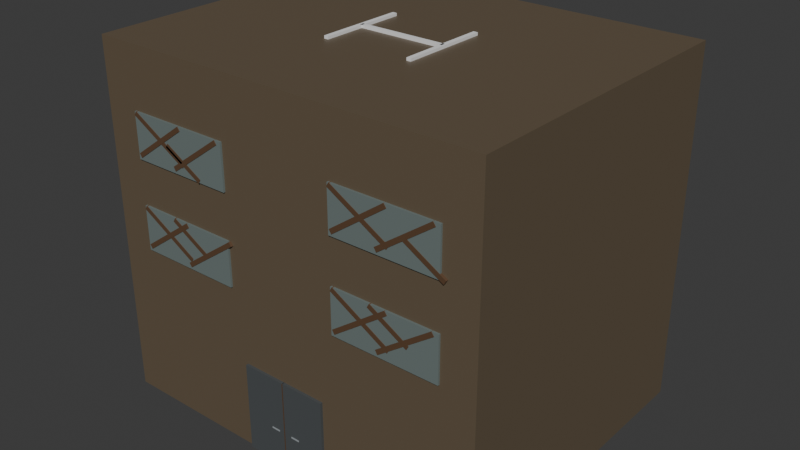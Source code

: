 # Source: klinik.blend  (saved by Blender 5.2.44; exported with 4.5.12 LTS)
import bpy
from mathutils import Matrix  # noqa: F401  (used for matrix-valued properties, if any)

bpy.ops.wm.read_factory_settings(use_empty=True)
scene = bpy.context.scene
scene.name = 'Scene'

# ---- materials (node trees are filled in below, after node groups)
mat_material_041 = bpy.data.materials.new('Material.041')
mat_material_032 = bpy.data.materials.new('Material.032')
mat_material_033 = bpy.data.materials.new('Material.033')
mat_material_034 = bpy.data.materials.new('Material.034')
mat_material_035 = bpy.data.materials.new('Material.035')
mat_material_036 = bpy.data.materials.new('Material.036')
mat_material_037 = bpy.data.materials.new('Material.037')
mat_material_038 = bpy.data.materials.new('Material.038')
mat_material_039 = bpy.data.materials.new('Material.039')
mat_material_040 = bpy.data.materials.new('Material.040')
mat_material_042 = bpy.data.materials.new('Material.042')
mat_material_043 = bpy.data.materials.new('Material.043')

# ---- material node trees
mat_material_041.use_nodes = True; mat_material_041.node_tree.nodes.clear()
_N = mat_material_041.node_tree.nodes; _L = mat_material_041.node_tree.links
n0 = _N.new('ShaderNodeBsdfPrincipled'); n0.name = 'Principled BSDF'; n0.location = (-200, 100)
n0.inputs[0].default_value = (0.1559, 0.1946, 0.1878, 1.0)
n0.inputs[10].default_value = 0.005
n1 = _N.new('ShaderNodeOutputMaterial'); n1.name = 'Material Output'; n1.location = (200, 100)
_L.new(n0.outputs[0], n1.inputs[0])
n1.is_active_output = True
mat_material_032.use_nodes = True; mat_material_032.node_tree.nodes.clear()
_N = mat_material_032.node_tree.nodes; _L = mat_material_032.node_tree.links
n0 = _N.new('ShaderNodeBsdfPrincipled'); n0.name = 'Principled BSDF'; n0.location = (-200, 100)
n0.inputs[0].default_value = (0.1329, 0.0999, 0.06301, 1.0)
n0.inputs[10].default_value = 0.005
n1 = _N.new('ShaderNodeOutputMaterial'); n1.name = 'Material Output'; n1.location = (200, 100)
_L.new(n0.outputs[0], n1.inputs[0])
n1.is_active_output = True
mat_material_033.use_nodes = True; mat_material_033.node_tree.nodes.clear()
_N = mat_material_033.node_tree.nodes; _L = mat_material_033.node_tree.links
n0 = _N.new('ShaderNodeBsdfPrincipled'); n0.name = 'Principled BSDF'; n0.location = (-200, 100)
n0.inputs[0].default_value = (0.07619, 0.08438, 0.08866, 1.0)
n0.inputs[10].default_value = 0.005
n1 = _N.new('ShaderNodeOutputMaterial'); n1.name = 'Material Output'; n1.location = (200, 100)
_L.new(n0.outputs[0], n1.inputs[0])
n1.is_active_output = True
mat_material_034.use_nodes = True; mat_material_034.node_tree.nodes.clear()
_N = mat_material_034.node_tree.nodes; _L = mat_material_034.node_tree.links
n0 = _N.new('ShaderNodeBsdfPrincipled'); n0.name = 'Principled BSDF'; n0.location = (-200, 100)
n0.inputs[0].default_value = (0.3231, 0.3515, 0.3663, 1.0)
n0.inputs[10].default_value = 0.005
n1 = _N.new('ShaderNodeOutputMaterial'); n1.name = 'Material Output'; n1.location = (200, 100)
_L.new(n0.outputs[0], n1.inputs[0])
n1.is_active_output = True
mat_material_035.use_nodes = True; mat_material_035.node_tree.nodes.clear()
_N = mat_material_035.node_tree.nodes; _L = mat_material_035.node_tree.links
n0 = _N.new('ShaderNodeBsdfPrincipled'); n0.name = 'Principled BSDF'; n0.location = (-200, 100)
n0.inputs[0].default_value = (0.1119, 0.06125, 0.0319, 1.0)
n0.inputs[10].default_value = 0.005
n1 = _N.new('ShaderNodeOutputMaterial'); n1.name = 'Material Output'; n1.location = (200, 100)
_L.new(n0.outputs[0], n1.inputs[0])
n1.is_active_output = True
mat_material_036.use_nodes = True; mat_material_036.node_tree.nodes.clear()
_N = mat_material_036.node_tree.nodes; _L = mat_material_036.node_tree.links
n0 = _N.new('ShaderNodeBsdfPrincipled'); n0.name = 'Principled BSDF'; n0.location = (-200, 100)
n0.inputs[0].default_value = (0.1559, 0.1946, 0.1878, 1.0)
n0.inputs[10].default_value = 0.005
n1 = _N.new('ShaderNodeOutputMaterial'); n1.name = 'Material Output'; n1.location = (200, 100)
_L.new(n0.outputs[0], n1.inputs[0])
n1.is_active_output = True
mat_material_037.use_nodes = True; mat_material_037.node_tree.nodes.clear()
_N = mat_material_037.node_tree.nodes; _L = mat_material_037.node_tree.links
n0 = _N.new('ShaderNodeBsdfPrincipled'); n0.name = 'Principled BSDF'; n0.location = (-200, 100)
n0.inputs[0].default_value = (0.1119, 0.06125, 0.0319, 1.0)
n0.inputs[10].default_value = 0.005
n1 = _N.new('ShaderNodeOutputMaterial'); n1.name = 'Material Output'; n1.location = (200, 100)
_L.new(n0.outputs[0], n1.inputs[0])
n1.is_active_output = True
mat_material_038.use_nodes = True; mat_material_038.node_tree.nodes.clear()
_N = mat_material_038.node_tree.nodes; _L = mat_material_038.node_tree.links
n0 = _N.new('ShaderNodeBsdfPrincipled'); n0.name = 'Principled BSDF'; n0.location = (-200, 100)
n0.inputs[0].default_value = (0.1559, 0.1946, 0.1878, 1.0)
n0.inputs[10].default_value = 0.005
n1 = _N.new('ShaderNodeOutputMaterial'); n1.name = 'Material Output'; n1.location = (200, 100)
_L.new(n0.outputs[0], n1.inputs[0])
n1.is_active_output = True
mat_material_039.use_nodes = True; mat_material_039.node_tree.nodes.clear()
_N = mat_material_039.node_tree.nodes; _L = mat_material_039.node_tree.links
n0 = _N.new('ShaderNodeBsdfPrincipled'); n0.name = 'Principled BSDF'; n0.location = (-200, 100)
n0.inputs[0].default_value = (0.1119, 0.06125, 0.0319, 1.0)
n0.inputs[10].default_value = 0.005
n1 = _N.new('ShaderNodeOutputMaterial'); n1.name = 'Material Output'; n1.location = (200, 100)
_L.new(n0.outputs[0], n1.inputs[0])
n1.is_active_output = True
mat_material_040.use_nodes = True; mat_material_040.node_tree.nodes.clear()
_N = mat_material_040.node_tree.nodes; _L = mat_material_040.node_tree.links
n0 = _N.new('ShaderNodeBsdfPrincipled'); n0.name = 'Principled BSDF'; n0.location = (-200, 100)
n0.inputs[0].default_value = (0.1559, 0.1946, 0.1878, 1.0)
n0.inputs[10].default_value = 0.005
n1 = _N.new('ShaderNodeOutputMaterial'); n1.name = 'Material Output'; n1.location = (200, 100)
_L.new(n0.outputs[0], n1.inputs[0])
n1.is_active_output = True
mat_material_042.use_nodes = True; mat_material_042.node_tree.nodes.clear()
_N = mat_material_042.node_tree.nodes; _L = mat_material_042.node_tree.links
n0 = _N.new('ShaderNodeBsdfPrincipled'); n0.name = 'Principled BSDF'; n0.location = (-200, 100)
n0.inputs[0].default_value = (0.1119, 0.06125, 0.0319, 1.0)
n0.inputs[10].default_value = 0.005
n1 = _N.new('ShaderNodeOutputMaterial'); n1.name = 'Material Output'; n1.location = (200, 100)
_L.new(n0.outputs[0], n1.inputs[0])
n1.is_active_output = True
mat_material_043.use_nodes = True; mat_material_043.node_tree.nodes.clear()
_N = mat_material_043.node_tree.nodes; _L = mat_material_043.node_tree.links
n0 = _N.new('ShaderNodeBsdfPrincipled'); n0.name = 'Principled BSDF'; n0.location = (-200, 100)
n0.inputs[0].default_value = (0.1119, 0.06125, 0.0319, 1.0)
n0.inputs[10].default_value = 0.005
n1 = _N.new('ShaderNodeOutputMaterial'); n1.name = 'Material Output'; n1.location = (200, 100)
_L.new(n0.outputs[0], n1.inputs[0])
n1.is_active_output = True

# ---- world
world_world = bpy.data.worlds.new('World'); scene.world = world_world
world_world.use_nodes = True; world_world.node_tree.nodes.clear()
_N = world_world.node_tree.nodes; _L = world_world.node_tree.links
n0 = _N.new('ShaderNodeOutputWorld'); n0.name = 'World Output'; n0.location = (200, 100)
n1 = _N.new('ShaderNodeBackground'); n1.name = 'Background'; n1.location = (-200, 100)
n1.inputs[0].default_value = (0.05088, 0.05088, 0.05088, 1.0)
_L.new(n1.outputs[0], n0.inputs[0])
n0.is_active_output = True
world_world.color = (0.05088, 0.05088, 0.05088)
world_world.sun_shadow_jitter_overblur = 0.0

# ---- meshes
me_cube_124 = bpy.data.meshes.new('Cube.124')
me_cube_124.from_pydata([(1.338, -3.545, 3.644), (1.338, -3.545, 4.644), (1.338, -3.445, 3.644), (1.338, -3.445, 4.644), (3.738, -3.545, 3.644), (3.738, -3.545, 4.644), (3.738, -3.445, 3.644), (3.738, -3.445, 4.644), (-4.5, -3.5, 0.0), (-4.5, -3.5, 8.0), (-4.5, 3.5, 0.0), (-4.5, 3.5, 8.0), (4.5, -3.5, 0.0), (4.5, -3.5, 8.0), (4.5, 3.5, 0.0), (4.5, 3.5, 8.0), (-1.05, -1.0, 7.96), (-1.05, -1.0, 8.06), (-1.05, 1.0, 7.96), (-1.05, 1.0, 8.06), (-0.95, -1.0, 7.96), (-0.95, -1.0, 8.06), (-0.95, 1.0, 7.96), (-0.95, 1.0, 8.06), (0.95, -1.0, 7.96), (0.95, -1.0, 8.06), (0.95, 1.0, 7.96), (0.95, 1.0, 8.06), (1.05, -1.0, 7.96), (1.05, -1.0, 8.06), (1.05, 1.0, 7.96), (1.05, 1.0, 8.06), (-1.0, -0.05, 7.96), (-1.0, -0.05, 8.06), (-1.0, 0.05, 7.96), (-1.0, 0.05, 8.06), (1.0, -0.05, 7.96), (1.0, -0.05, 8.06), (1.0, 0.05, 7.96), (1.0, 0.05, 8.06), (-1.0, -3.56, 0.0), (-1.0, -3.56, 2.0), (-1.0, -3.46, 0.0), (-1.0, -3.46, 2.0), (1.0, -3.56, 0.0), (1.0, -3.56, 2.0), (1.0, -3.46, 0.0), (1.0, -3.46, 2.0), (-0.3381, -3.57, 0.8035), (-0.3381, -3.57, 0.8335), (-0.3381, -3.47, 0.8035), (-0.3381, -3.47, 0.8335), (-0.1381, -3.57, 0.8035), (-0.1381, -3.57, 0.8335), (-0.1381, -3.47, 0.8035), (-0.1381, -3.47, 0.8335), (0.1823, -3.57, 0.8035), (0.1823, -3.57, 0.8335), (0.1823, -3.47, 0.8035), (0.1823, -3.47, 0.8335), (0.3823, -3.57, 0.8035), (0.3823, -3.57, 0.8335), (0.3823, -3.47, 0.8035), (0.3823, -3.47, 0.8335), (-0.005, -3.576, 0.0), (-0.005, -3.576, 2.0), (-0.005, -3.476, 0.0), (-0.005, -3.476, 2.0), (0.005, -3.576, 0.0), (0.005, -3.576, 2.0), (0.005, -3.476, 0.0), (0.005, -3.476, 2.0), (-3.678, -3.545, 5.651), (-3.678, -3.545, 6.651), (-3.678, -3.445, 5.651), (-3.678, -3.445, 6.651), (-1.278, -3.545, 5.651), (-1.278, -3.545, 6.651), (-1.278, -3.445, 5.651), (-1.278, -3.445, 6.651), (-2.822, -3.555, 6.134), (-2.772, -3.555, 6.22), (-2.822, -3.455, 6.134), (-2.772, -3.455, 6.22), (-1.956, -3.555, 5.634), (-1.906, -3.555, 5.72), (-1.956, -3.455, 5.634), (-1.906, -3.455, 5.72), (-3.68, -3.555, 6.572), (-3.63, -3.555, 6.658), (-3.68, -3.455, 6.572), (-3.63, -3.455, 6.658), (-2.381, -3.555, 5.822), (-2.331, -3.555, 5.908), (-2.381, -3.455, 5.822), (-2.331, -3.455, 5.908), (-2.593, -3.557, 5.701), (-2.651, -3.554, 5.783), (-2.591, -3.457, 5.698), (-2.649, -3.454, 5.78), (-1.372, -3.557, 6.573), (-1.431, -3.554, 6.654), (-1.37, -3.457, 6.57), (-1.429, -3.454, 6.652), (-3.598, -3.557, 5.701), (-3.656, -3.554, 5.783), (-3.596, -3.457, 5.698), (-3.654, -3.454, 5.78), (-2.377, -3.557, 6.573), (-2.436, -3.554, 6.654), (-2.375, -3.457, 6.57), (-2.434, -3.454, 6.652), (-3.678, -3.545, 3.644), (-3.678, -3.545, 4.644), (-3.678, -3.445, 3.644), (-3.678, -3.445, 4.644), (-1.278, -3.545, 3.644), (-1.278, -3.545, 4.644), (-1.278, -3.445, 3.644), (-1.278, -3.445, 4.644), (-2.822, -3.555, 4.565), (-2.772, -3.555, 4.652), (-2.822, -3.455, 4.565), (-2.772, -3.455, 4.652), (-1.956, -3.555, 4.065), (-1.906, -3.555, 4.152), (-1.956, -3.455, 4.065), (-1.906, -3.455, 4.152), (-3.68, -3.555, 4.565), (-3.63, -3.555, 4.652), (-3.68, -3.455, 4.565), (-3.63, -3.455, 4.652), (-2.381, -3.555, 3.815), (-2.331, -3.555, 3.902), (-2.381, -3.455, 3.815), (-2.331, -3.455, 3.902), (-2.396, -3.557, 3.695), (-2.454, -3.554, 3.776), (-2.394, -3.457, 3.692), (-2.452, -3.454, 3.773), (-1.176, -3.557, 4.567), (-1.234, -3.554, 4.648), (-1.174, -3.457, 4.564), (-1.232, -3.454, 4.645), (-3.598, -3.557, 3.695), (-3.656, -3.554, 3.776), (-3.596, -3.457, 3.692), (-3.654, -3.454, 3.773), (-2.377, -3.557, 4.567), (-2.436, -3.554, 4.648), (-2.375, -3.457, 4.564), (-2.434, -3.454, 4.645), (1.338, -3.545, 5.651), (1.338, -3.545, 6.651), (1.338, -3.445, 5.651), (1.338, -3.445, 6.651), (3.738, -3.545, 5.651), (3.738, -3.545, 6.651), (3.738, -3.445, 5.651), (3.738, -3.445, 6.651), (1.419, -3.557, 3.695), (1.361, -3.554, 3.776), (1.421, -3.457, 3.692), (1.363, -3.454, 3.773), (2.639, -3.557, 4.567), (2.581, -3.554, 4.648), (2.641, -3.457, 4.564), (2.583, -3.454, 4.645), (2.954, -3.555, 6.107), (3.004, -3.555, 6.194), (2.954, -3.455, 6.107), (3.004, -3.455, 6.194), (3.82, -3.555, 5.607), (3.87, -3.555, 5.694), (3.82, -3.455, 5.607), (3.87, -3.455, 5.694), (1.336, -3.555, 6.572), (1.386, -3.555, 6.658), (1.336, -3.455, 6.572), (1.386, -3.455, 6.658), (2.636, -3.555, 5.822), (2.686, -3.555, 5.908), (2.636, -3.455, 5.822), (2.686, -3.455, 5.908), (2.424, -3.557, 5.701), (2.366, -3.554, 5.783), (2.426, -3.457, 5.698), (2.368, -3.454, 5.78), (3.644, -3.557, 6.573), (3.586, -3.554, 6.654), (3.646, -3.457, 6.57), (3.588, -3.454, 6.652), (1.419, -3.557, 5.701), (1.361, -3.554, 5.783), (1.421, -3.457, 5.698), (1.363, -3.454, 5.78), (2.639, -3.557, 6.573), (2.581, -3.554, 6.654), (2.641, -3.457, 6.57), (2.583, -3.454, 6.652), (2.424, -3.557, 3.695), (2.366, -3.554, 3.776), (2.426, -3.457, 3.692), (2.368, -3.454, 3.773), (3.644, -3.557, 4.567), (3.586, -3.554, 4.648), (3.646, -3.457, 4.564), (3.588, -3.454, 4.645), (1.336, -3.555, 4.565), (1.386, -3.555, 4.652), (1.336, -3.455, 4.565), (1.386, -3.455, 4.652), (2.636, -3.555, 3.815), (2.686, -3.555, 3.902), (2.636, -3.455, 3.815), (2.686, -3.455, 3.902), (2.195, -3.555, 4.565), (2.245, -3.555, 4.652), (2.195, -3.455, 4.565), (2.245, -3.455, 4.652), (3.061, -3.555, 4.065), (3.111, -3.555, 4.152), (3.061, -3.455, 4.065), (3.111, -3.455, 4.152)], [], [(0, 1, 3, 2), (2, 3, 7, 6), (6, 7, 5, 4), (4, 5, 1, 0), (2, 6, 4, 0), (7, 3, 1, 5), (8, 9, 11, 10), (10, 11, 15, 14), (14, 15, 13, 12), (12, 13, 9, 8), (10, 14, 12, 8), (15, 11, 9, 13), (16, 17, 19, 18), (18, 19, 23, 22), (22, 23, 21, 20), (20, 21, 17, 16), (18, 22, 20, 16), (23, 19, 17, 21), (24, 25, 27, 26), (26, 27, 31, 30), (30, 31, 29, 28), (28, 29, 25, 24), (26, 30, 28, 24), (31, 27, 25, 29), (32, 33, 35, 34), (34, 35, 39, 38), (38, 39, 37, 36), (36, 37, 33, 32), (34, 38, 36, 32), (39, 35, 33, 37), (40, 41, 43, 42), (42, 43, 47, 46), (46, 47, 45, 44), (44, 45, 41, 40), (42, 46, 44, 40), (47, 43, 41, 45), (48, 49, 51, 50), (50, 51, 55, 54), (54, 55, 53, 52), (52, 53, 49, 48), (50, 54, 52, 48), (55, 51, 49, 53), (56, 57, 59, 58), (58, 59, 63, 62), (62, 63, 61, 60), (60, 61, 57, 56), (58, 62, 60, 56), (63, 59, 57, 61), (64, 65, 67, 66), (66, 67, 71, 70), (70, 71, 69, 68), (68, 69, 65, 64), (66, 70, 68, 64), (71, 67, 65, 69), (72, 73, 75, 74), (74, 75, 79, 78), (78, 79, 77, 76), (76, 77, 73, 72), (74, 78, 76, 72), (79, 75, 73, 77), (80, 81, 83, 82), (82, 83, 87, 86), (86, 87, 85, 84), (84, 85, 81, 80), (82, 86, 84, 80), (87, 83, 81, 85), (88, 89, 91, 90), (90, 91, 95, 94), (94, 95, 93, 92), (92, 93, 89, 88), (90, 94, 92, 88), (95, 91, 89, 93), (96, 97, 99, 98), (98, 99, 103, 102), (102, 103, 101, 100), (100, 101, 97, 96), (98, 102, 100, 96), (103, 99, 97, 101), (104, 105, 107, 106), (106, 107, 111, 110), (110, 111, 109, 108), (108, 109, 105, 104), (106, 110, 108, 104), (111, 107, 105, 109), (112, 113, 115, 114), (114, 115, 119, 118), (118, 119, 117, 116), (116, 117, 113, 112), (114, 118, 116, 112), (119, 115, 113, 117), (120, 121, 123, 122), (122, 123, 127, 126), (126, 127, 125, 124), (124, 125, 121, 120), (122, 126, 124, 120), (127, 123, 121, 125), (128, 129, 131, 130), (130, 131, 135, 134), (134, 135, 133, 132), (132, 133, 129, 128), (130, 134, 132, 128), (135, 131, 129, 133), (136, 137, 139, 138), (138, 139, 143, 142), (142, 143, 141, 140), (140, 141, 137, 136), (138, 142, 140, 136), (143, 139, 137, 141), (144, 145, 147, 146), (146, 147, 151, 150), (150, 151, 149, 148), (148, 149, 145, 144), (146, 150, 148, 144), (151, 147, 145, 149), (152, 153, 155, 154), (154, 155, 159, 158), (158, 159, 157, 156), (156, 157, 153, 152), (154, 158, 156, 152), (159, 155, 153, 157), (160, 161, 163, 162), (162, 163, 167, 166), (166, 167, 165, 164), (164, 165, 161, 160), (162, 166, 164, 160), (167, 163, 161, 165), (168, 169, 171, 170), (170, 171, 175, 174), (174, 175, 173, 172), (172, 173, 169, 168), (170, 174, 172, 168), (175, 171, 169, 173), (176, 177, 179, 178), (178, 179, 183, 182), (182, 183, 181, 180), (180, 181, 177, 176), (178, 182, 180, 176), (183, 179, 177, 181), (184, 185, 187, 186), (186, 187, 191, 190), (190, 191, 189, 188), (188, 189, 185, 184), (186, 190, 188, 184), (191, 187, 185, 189), (192, 193, 195, 194), (194, 195, 199, 198), (198, 199, 197, 196), (196, 197, 193, 192), (194, 198, 196, 192), (199, 195, 193, 197), (200, 201, 203, 202), (202, 203, 207, 206), (206, 207, 205, 204), (204, 205, 201, 200), (202, 206, 204, 200), (207, 203, 201, 205), (208, 209, 211, 210), (210, 211, 215, 214), (214, 215, 213, 212), (212, 213, 209, 208), (210, 214, 212, 208), (215, 211, 209, 213), (216, 217, 219, 218), (218, 219, 223, 222), (222, 223, 221, 220), (220, 221, 217, 216), (218, 222, 220, 216), (223, 219, 217, 221)])
me_cube_124.polygons.foreach_set('material_index', [0, 0, 0, 0, 0, 0, 1, 1, 1, 1, 1, 1, 2, 2, 2, 2, 2, 2, 2, 2, 2, 2, 2, 2, 2, 2, 2, 2, 2, 2, 3, 3, 3, 3, 3, 3, 4, 4, 4, 4, 4, 4, 4, 4, 4, 4, 4, 4, 5, 5, 5, 5, 5, 5, 6, 6, 6, 6, 6, 6, 7, 7, 7, 7, 7, 7, 7, 7, 7, 7, 7, 7, 7, 7, 7, 7, 7, 7, 7, 7, 7, 7, 7, 7, 8, 8, 8, 8, 8, 8, 9, 9, 9, 9, 9, 9, 9, 9, 9, 9, 9, 9, 9, 9, 9, 9, 9, 9, 9, 9, 9, 9, 9, 9, 10, 10, 10, 10, 10, 10, 11, 11, 11, 11, 11, 11, 12, 12, 12, 12, 12, 12, 12, 12, 12, 12, 12, 12, 12, 12, 12, 12, 12, 12, 12, 12, 12, 12, 12, 12, 11, 11, 11, 11, 11, 11, 11, 11, 11, 11, 11, 11, 11, 11, 11, 11, 11, 11])
_uv = me_cube_124.uv_layers.new(name='UVMap')
_uv.uv.foreach_set('vector', [0.375, 0.0, 0.625, 0.0, 0.625, 0.25, 0.375, 0.25, 0.375, 0.25, 0.625, 0.25, 0.625, 0.5, 0.375, 0.5, 0.375, 0.5, 0.625, 0.5, 0.625, 0.75, 0.375, 0.75, 0.375, 0.75, 0.625, 0.75, 0.625, 1.0, 0.375, 1.0, 0.125, 0.5, 0.375, 0.5, 0.375, 0.75, 0.125, 0.75, 0.625, 0.5, 0.875, 0.5, 0.875, 0.75, 0.625, 0.75, 0.375, 0.0, 0.625, 0.0, 0.625, 0.25, 0.375, 0.25, 0.375, 0.25, 0.625, 0.25, 0.625, 0.5, 0.375, 0.5, 0.375, 0.5, 0.625, 0.5, 0.625, 0.75, 0.375, 0.75, 0.375, 0.75, 0.625, 0.75, 0.625, 1.0, 0.375, 1.0, 0.125, 0.5, 0.375, 0.5, 0.375, 0.75, 0.125, 0.75, 0.625, 0.5, 0.875, 0.5, 0.875, 0.75, 0.625, 0.75, 0.375, 0.0, 0.625, 0.0, 0.625, 0.25, 0.375, 0.25, 0.375, 0.25, 0.625, 0.25, 0.625, 0.5, 0.375, 0.5, 0.375, 0.5, 0.625, 0.5, 0.625, 0.75, 0.375, 0.75, 0.375, 0.75, 0.625, 0.75, 0.625, 1.0, 0.375, 1.0, 0.125, 0.5, 0.375, 0.5, 0.375, 0.75, 0.125, 0.75, 0.625, 0.5, 0.875, 0.5, 0.875, 0.75, 0.625, 0.75, 0.375, 0.0, 0.625, 0.0, 0.625, 0.25, 0.375, 0.25, 0.375, 0.25, 0.625, 0.25, 0.625, 0.5, 0.375, 0.5, 0.375, 0.5, 0.625, 0.5, 0.625, 0.75, 0.375, 0.75, 0.375, 0.75, 0.625, 0.75, 0.625, 1.0, 0.375, 1.0, 0.125, 0.5, 0.375, 0.5, 0.375, 0.75, 0.125, 0.75, 0.625, 0.5, 0.875, 0.5, 0.875, 0.75, 0.625, 0.75, 0.375, 0.0, 0.625, 0.0, 0.625, 0.25, 0.375, 0.25, 0.375, 0.25, 0.625, 0.25, 0.625, 0.5, 0.375, 0.5, 0.375, 0.5, 0.625, 0.5, 0.625, 0.75, 0.375, 0.75, 0.375, 0.75, 0.625, 0.75, 0.625, 1.0, 0.375, 1.0, 0.125, 0.5, 0.375, 0.5, 0.375, 0.75, 0.125, 0.75, 0.625, 0.5, 0.875, 0.5, 0.875, 0.75, 0.625, 0.75, 0.375, 0.0, 0.625, 0.0, 0.625, 0.25, 0.375, 0.25, 0.375, 0.25, 0.625, 0.25, 0.625, 0.5, 0.375, 0.5, 0.375, 0.5, 0.625, 0.5, 0.625, 0.75, 0.375, 0.75, 0.375, 0.75, 0.625, 0.75, 0.625, 1.0, 0.375, 1.0, 0.125, 0.5, 0.375, 0.5, 0.375, 0.75, 0.125, 0.75, 0.625, 0.5, 0.875, 0.5, 0.875, 0.75, 0.625, 0.75, 0.375, 0.0, 0.625, 0.0, 0.625, 0.25, 0.375, 0.25, 0.375, 0.25, 0.625, 0.25, 0.625, 0.5, 0.375, 0.5, 0.375, 0.5, 0.625, 0.5, 0.625, 0.75, 0.375, 0.75, 0.375, 0.75, 0.625, 0.75, 0.625, 1.0, 0.375, 1.0, 0.125, 0.5, 0.375, 0.5, 0.375, 0.75, 0.125, 0.75, 0.625, 0.5, 0.875, 0.5, 0.875, 0.75, 0.625, 0.75, 0.375, 0.0, 0.625, 0.0, 0.625, 0.25, 0.375, 0.25, 0.375, 0.25, 0.625, 0.25, 0.625, 0.5, 0.375, 0.5, 0.375, 0.5, 0.625, 0.5, 0.625, 0.75, 0.375, 0.75, 0.375, 0.75, 0.625, 0.75, 0.625, 1.0, 0.375, 1.0, 0.125, 0.5, 0.375, 0.5, 0.375, 0.75, 0.125, 0.75, 0.625, 0.5, 0.875, 0.5, 0.875, 0.75, 0.625, 0.75, 0.375, 0.0, 0.625, 0.0, 0.625, 0.25, 0.375, 0.25, 0.375, 0.25, 0.625, 0.25, 0.625, 0.5, 0.375, 0.5, 0.375, 0.5, 0.625, 0.5, 0.625, 0.75, 0.375, 0.75, 0.375, 0.75, 0.625, 0.75, 0.625, 1.0, 0.375, 1.0, 0.125, 0.5, 0.375, 0.5, 0.375, 0.75, 0.125, 0.75, 0.625, 0.5, 0.875, 0.5, 0.875, 0.75, 0.625, 0.75, 0.375, 0.0, 0.625, 0.0, 0.625, 0.25, 0.375, 0.25, 0.375, 0.25, 0.625, 0.25, 0.625, 0.5, 0.375, 0.5, 0.375, 0.5, 0.625, 0.5, 0.625, 0.75, 0.375, 0.75, 0.375, 0.75, 0.625, 0.75, 0.625, 1.0, 0.375, 1.0, 0.125, 0.5, 0.375, 0.5, 0.375, 0.75, 0.125, 0.75, 0.625, 0.5, 0.875, 0.5, 0.875, 0.75, 0.625, 0.75, 0.375, 0.0, 0.625, 0.0, 0.625, 0.25, 0.375, 0.25, 0.375, 0.25, 0.625, 0.25, 0.625, 0.5, 0.375, 0.5, 0.375, 0.5, 0.625, 0.5, 0.625, 0.75, 0.375, 0.75, 0.375, 0.75, 0.625, 0.75, 0.625, 1.0, 0.375, 1.0, 0.125, 0.5, 0.375, 0.5, 0.375, 0.75, 0.125, 0.75, 0.625, 0.5, 0.875, 0.5, 0.875, 0.75, 0.625, 0.75, 0.375, 0.0, 0.625, 0.0, 0.625, 0.25, 0.375, 0.25, 0.375, 0.25, 0.625, 0.25, 0.625, 0.5, 0.375, 0.5, 0.375, 0.5, 0.625, 0.5, 0.625, 0.75, 0.375, 0.75, 0.375, 0.75, 0.625, 0.75, 0.625, 1.0, 0.375, 1.0, 0.125, 0.5, 0.375, 0.5, 0.375, 0.75, 0.125, 0.75, 0.625, 0.5, 0.875, 0.5, 0.875, 0.75, 0.625, 0.75, 0.375, 0.0, 0.625, 0.0, 0.625, 0.25, 0.375, 0.25, 0.375, 0.25, 0.625, 0.25, 0.625, 0.5, 0.375, 0.5, 0.375, 0.5, 0.625, 0.5, 0.625, 0.75, 0.375, 0.75, 0.375, 0.75, 0.625, 0.75, 0.625, 1.0, 0.375, 1.0, 0.125, 0.5, 0.375, 0.5, 0.375, 0.75, 0.125, 0.75, 0.625, 0.5, 0.875, 0.5, 0.875, 0.75, 0.625, 0.75, 0.375, 0.0, 0.625, 0.0, 0.625, 0.25, 0.375, 0.25, 0.375, 0.25, 0.625, 0.25, 0.625, 0.5, 0.375, 0.5, 0.375, 0.5, 0.625, 0.5, 0.625, 0.75, 0.375, 0.75, 0.375, 0.75, 0.625, 0.75, 0.625, 1.0, 0.375, 1.0, 0.125, 0.5, 0.375, 0.5, 0.375, 0.75, 0.125, 0.75, 0.625, 0.5, 0.875, 0.5, 0.875, 0.75, 0.625, 0.75, 0.375, 0.0, 0.625, 0.0, 0.625, 0.25, 0.375, 0.25, 0.375, 0.25, 0.625, 0.25, 0.625, 0.5, 0.375, 0.5, 0.375, 0.5, 0.625, 0.5, 0.625, 0.75, 0.375, 0.75, 0.375, 0.75, 0.625, 0.75, 0.625, 1.0, 0.375, 1.0, 0.125, 0.5, 0.375, 0.5, 0.375, 0.75, 0.125, 0.75, 0.625, 0.5, 0.875, 0.5, 0.875, 0.75, 0.625, 0.75, 0.375, 0.0, 0.625, 0.0, 0.625, 0.25, 0.375, 0.25, 0.375, 0.25, 0.625, 0.25, 0.625, 0.5, 0.375, 0.5, 0.375, 0.5, 0.625, 0.5, 0.625, 0.75, 0.375, 0.75, 0.375, 0.75, 0.625, 0.75, 0.625, 1.0, 0.375, 1.0, 0.125, 0.5, 0.375, 0.5, 0.375, 0.75, 0.125, 0.75, 0.625, 0.5, 0.875, 0.5, 0.875, 0.75, 0.625, 0.75, 0.375, 0.0, 0.625, 0.0, 0.625, 0.25, 0.375, 0.25, 0.375, 0.25, 0.625, 0.25, 0.625, 0.5, 0.375, 0.5, 0.375, 0.5, 0.625, 0.5, 0.625, 0.75, 0.375, 0.75, 0.375, 0.75, 0.625, 0.75, 0.625, 1.0, 0.375, 1.0, 0.125, 0.5, 0.375, 0.5, 0.375, 0.75, 0.125, 0.75, 0.625, 0.5, 0.875, 0.5, 0.875, 0.75, 0.625, 0.75, 0.375, 0.0, 0.625, 0.0, 0.625, 0.25, 0.375, 0.25, 0.375, 0.25, 0.625, 0.25, 0.625, 0.5, 0.375, 0.5, 0.375, 0.5, 0.625, 0.5, 0.625, 0.75, 0.375, 0.75, 0.375, 0.75, 0.625, 0.75, 0.625, 1.0, 0.375, 1.0, 0.125, 0.5, 0.375, 0.5, 0.375, 0.75, 0.125, 0.75, 0.625, 0.5, 0.875, 0.5, 0.875, 0.75, 0.625, 0.75, 0.375, 0.0, 0.625, 0.0, 0.625, 0.25, 0.375, 0.25, 0.375, 0.25, 0.625, 0.25, 0.625, 0.5, 0.375, 0.5, 0.375, 0.5, 0.625, 0.5, 0.625, 0.75, 0.375, 0.75, 0.375, 0.75, 0.625, 0.75, 0.625, 1.0, 0.375, 1.0, 0.125, 0.5, 0.375, 0.5, 0.375, 0.75, 0.125, 0.75, 0.625, 0.5, 0.875, 0.5, 0.875, 0.75, 0.625, 0.75, 0.375, 0.0, 0.625, 0.0, 0.625, 0.25, 0.375, 0.25, 0.375, 0.25, 0.625, 0.25, 0.625, 0.5, 0.375, 0.5, 0.375, 0.5, 0.625, 0.5, 0.625, 0.75, 0.375, 0.75, 0.375, 0.75, 0.625, 0.75, 0.625, 1.0, 0.375, 1.0, 0.125, 0.5, 0.375, 0.5, 0.375, 0.75, 0.125, 0.75, 0.625, 0.5, 0.875, 0.5, 0.875, 0.75, 0.625, 0.75, 0.375, 0.0, 0.625, 0.0, 0.625, 0.25, 0.375, 0.25, 0.375, 0.25, 0.625, 0.25, 0.625, 0.5, 0.375, 0.5, 0.375, 0.5, 0.625, 0.5, 0.625, 0.75, 0.375, 0.75, 0.375, 0.75, 0.625, 0.75, 0.625, 1.0, 0.375, 1.0, 0.125, 0.5, 0.375, 0.5, 0.375, 0.75, 0.125, 0.75, 0.625, 0.5, 0.875, 0.5, 0.875, 0.75, 0.625, 0.75, 0.375, 0.0, 0.625, 0.0, 0.625, 0.25, 0.375, 0.25, 0.375, 0.25, 0.625, 0.25, 0.625, 0.5, 0.375, 0.5, 0.375, 0.5, 0.625, 0.5, 0.625, 0.75, 0.375, 0.75, 0.375, 0.75, 0.625, 0.75, 0.625, 1.0, 0.375, 1.0, 0.125, 0.5, 0.375, 0.5, 0.375, 0.75, 0.125, 0.75, 0.625, 0.5, 0.875, 0.5, 0.875, 0.75, 0.625, 0.75, 0.375, 0.0, 0.625, 0.0, 0.625, 0.25, 0.375, 0.25, 0.375, 0.25, 0.625, 0.25, 0.625, 0.5, 0.375, 0.5, 0.375, 0.5, 0.625, 0.5, 0.625, 0.75, 0.375, 0.75, 0.375, 0.75, 0.625, 0.75, 0.625, 1.0, 0.375, 1.0, 0.125, 0.5, 0.375, 0.5, 0.375, 0.75, 0.125, 0.75, 0.625, 0.5, 0.875, 0.5, 0.875, 0.75, 0.625, 0.75, 0.375, 0.0, 0.625, 0.0, 0.625, 0.25, 0.375, 0.25, 0.375, 0.25, 0.625, 0.25, 0.625, 0.5, 0.375, 0.5, 0.375, 0.5, 0.625, 0.5, 0.625, 0.75, 0.375, 0.75, 0.375, 0.75, 0.625, 0.75, 0.625, 1.0, 0.375, 1.0, 0.125, 0.5, 0.375, 0.5, 0.375, 0.75, 0.125, 0.75, 0.625, 0.5, 0.875, 0.5, 0.875, 0.75, 0.625, 0.75, 0.375, 0.0, 0.625, 0.0, 0.625, 0.25, 0.375, 0.25, 0.375, 0.25, 0.625, 0.25, 0.625, 0.5, 0.375, 0.5, 0.375, 0.5, 0.625, 0.5, 0.625, 0.75, 0.375, 0.75, 0.375, 0.75, 0.625, 0.75, 0.625, 1.0, 0.375, 1.0, 0.125, 0.5, 0.375, 0.5, 0.375, 0.75, 0.125, 0.75, 0.625, 0.5, 0.875, 0.5, 0.875, 0.75, 0.625, 0.75, 0.375, 0.0, 0.625, 0.0, 0.625, 0.25, 0.375, 0.25, 0.375, 0.25, 0.625, 0.25, 0.625, 0.5, 0.375, 0.5, 0.375, 0.5, 0.625, 0.5, 0.625, 0.75, 0.375, 0.75, 0.375, 0.75, 0.625, 0.75, 0.625, 1.0, 0.375, 1.0, 0.125, 0.5, 0.375, 0.5, 0.375, 0.75, 0.125, 0.75, 0.625, 0.5, 0.875, 0.5, 0.875, 0.75, 0.625, 0.75, 0.375, 0.0, 0.625, 0.0, 0.625, 0.25, 0.375, 0.25, 0.375, 0.25, 0.625, 0.25, 0.625, 0.5, 0.375, 0.5, 0.375, 0.5, 0.625, 0.5, 0.625, 0.75, 0.375, 0.75, 0.375, 0.75, 0.625, 0.75, 0.625, 1.0, 0.375, 1.0, 0.125, 0.5, 0.375, 0.5, 0.375, 0.75, 0.125, 0.75, 0.625, 0.5, 0.875, 0.5, 0.875, 0.75, 0.625, 0.75, 0.375, 0.0, 0.625, 0.0, 0.625, 0.25, 0.375, 0.25, 0.375, 0.25, 0.625, 0.25, 0.625, 0.5, 0.375, 0.5, 0.375, 0.5, 0.625, 0.5, 0.625, 0.75, 0.375, 0.75, 0.375, 0.75, 0.625, 0.75, 0.625, 1.0, 0.375, 1.0, 0.125, 0.5, 0.375, 0.5, 0.375, 0.75, 0.125, 0.75, 0.625, 0.5, 0.875, 0.5, 0.875, 0.75, 0.625, 0.75])
me_cube_124.materials.append(mat_material_041)
me_cube_124.materials.append(mat_material_032)
me_cube_124.materials.append(None)
me_cube_124.materials.append(mat_material_033)
me_cube_124.materials.append(mat_material_034)
me_cube_124.materials.append(mat_material_035)
me_cube_124.materials.append(mat_material_036)
me_cube_124.materials.append(mat_material_037)
me_cube_124.materials.append(mat_material_038)
me_cube_124.materials.append(mat_material_039)
me_cube_124.materials.append(mat_material_040)
me_cube_124.materials.append(mat_material_042)
me_cube_124.materials.append(mat_material_043)
me_cube_124.update()

# ---- objects
ob_fenster_003 = bpy.data.objects.new('fenster.003', me_cube_124)

# ---- transforms, parenting, visibility, modifiers, constraints
ob_fenster_003.location = (0.0, 0.0, 0.0)

# ---- collection membership
scene.collection.objects.link(ob_fenster_003)

# ---- scene / render settings (as saved in the file)
scene.frame_start = 1; scene.frame_end = 250; scene.frame_set(1)
scene.render.engine = 'BLENDER_EEVEE_NEXT'
scene.render.bake_bias = 0.0
scene.render.bake_samples = 0
scene.render.compositor_device = 'GPU'
scene.eevee.use_volume_custom_range = False
scene.eevee.fast_gi_thickness_near = 0.1
scene.eevee.fast_gi_thickness_far = 0.0
scene.eevee.ray_tracing_options.screen_trace_thickness = 0.1
bpy.context.view_layer.update()

# ---- added for rendering (the .blend has no active camera and no usable light): camera, sun
cam_auto = bpy.data.cameras.new('AutoCamera')
cam_auto.lens = 50.0
cam_auto.sensor_width = 36.0
cam_auto.clip_end = 1000.0
ob_auto_camera = bpy.data.objects.new('AutoCamera', cam_auto)
scene.collection.objects.link(ob_auto_camera)
ob_auto_camera.location = (12.9544, -15.5835, 14.3935)
ob_auto_camera.rotation_euler = (1.09748, -7.21219e-08, 0.694738)
scene.camera = ob_auto_camera
light_auto_sun = bpy.data.lights.new('AutoSun', 'SUN')
light_auto_sun.energy = 3.0
light_auto_sun.angle = 0.0523599
ob_auto_sun = bpy.data.objects.new('AutoSun', light_auto_sun)
scene.collection.objects.link(ob_auto_sun)
ob_auto_sun.rotation_euler = (0.872665, 0.174533, 0.523599)
bpy.context.view_layer.update()
